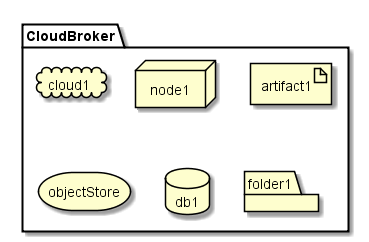

The diagram above was rendered by PlantUML. Its source (embedded in the PNG):
@startuml

package  CloudBroker {
  cloud cloud1
  node node1
  artifact artifact1
  storage objectStore
  database db1
  folder folder1
}

@enduml